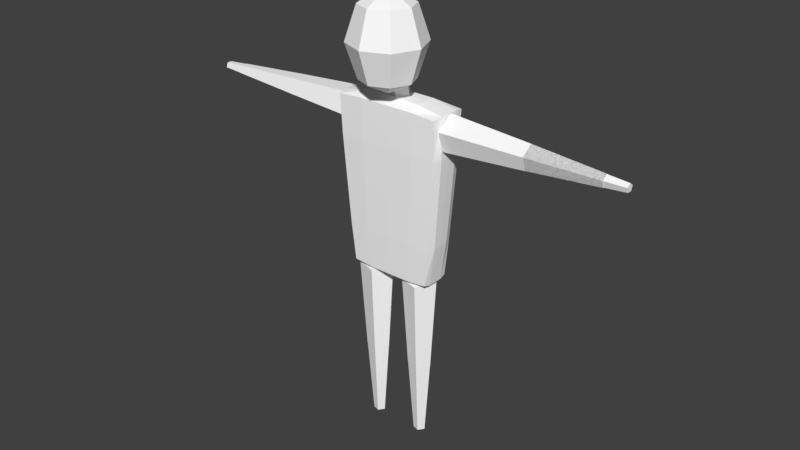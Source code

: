 # Source: Human_IK_ver1_13.blend  (saved by Blender 2.77.0; exported with 4.5.12 LTS)
import bpy
from mathutils import Matrix  # noqa: F401  (used for matrix-valued properties, if any)

bpy.ops.wm.read_factory_settings(use_empty=True)
scene = bpy.context.scene
scene.name = 'Scene'

# ---- collections
col_collection_1 = bpy.data.collections.new('Collection 1'); scene.collection.children.link(col_collection_1)

# ---- materials (node trees are filled in below, after node groups)
mat_basemat = bpy.data.materials.new('BaseMat')
mat_basemat.alpha_threshold = 0.0
mat_basemat.use_transparent_shadow = False
mat_basemat.diffuse_color = (1.0, 1.0, 1.0, 1.0)
mat_basemat.roughness = 0.5
mat_basemat.line_color = (0.0, 0.0, 0.0, 1.0)

# ---- material node trees

# ---- world
world_world = bpy.data.worlds.new('World'); scene.world = world_world
world_world.color = (0.05088, 0.05088, 0.05088)
world_world.use_sun_shadow = False
world_world.sun_shadow_jitter_overblur = 0.0
world_world.cycles.sampling_method = 'MANUAL'

# ---- meshes
me_mesh = bpy.data.meshes.new('Mesh')
me_mesh.from_pydata([(-0.1948, 0.0636, 0.7279), (-0.2548, 0.08506, 1.505), (0.1901, 0.06359, 0.7279), (0.2501, 0.08506, 1.505), (-0.1948, -0.07404, 0.7279), (-0.2548, -0.0955, 1.505), (0.19, -0.07404, 0.7279), (0.2501, -0.0955, 1.505), (-0.2248, 0.07433, 1.117), (-0.002361, 0.08506, 1.505), (0.2201, 0.07433, 1.117), (-0.002361, 0.0636, 0.7279), (0.2501, -0.005223, 1.505), (0.2201, -0.08477, 1.117), (0.19, -0.005223, 0.7279), (-0.002361, -0.0955, 1.505), (-0.2248, -0.08477, 1.117), (-0.002361, -0.07404, 0.7279), (-0.2548, -0.005223, 1.505), (-0.1948, -0.005223, 0.7279), (-0.002361, -0.005223, 1.505), (-0.002361, -0.005223, 0.7279), (-0.2248, -0.005223, 1.117), (-0.002361, -0.08477, 1.117), (0.2201, -0.005223, 1.117), (-0.002361, 0.07433, 1.117), (-0.2398, 0.07969, 1.311), (0.1238, 0.08506, 1.505), (0.2051, 0.06896, 0.9222), (-0.09857, 0.0636, 0.7279), (0.2501, -0.05036, 1.505), (0.2051, -0.07941, 0.9222), (0.1901, 0.02919, 0.7279), (-0.1286, -0.0955, 1.505), (-0.2098, -0.07941, 0.9222), (0.09384, -0.07404, 0.7279), (-0.2548, 0.03992, 1.505), (-0.1948, -0.03963, 0.7279), (-0.2098, 0.06896, 0.9222), (-0.1286, 0.08506, 1.505), (0.2351, 0.07969, 1.311), (0.09384, 0.0636, 0.7279), (0.2501, 0.03992, 1.505), (0.2351, -0.09014, 1.311), (0.19, -0.03963, 0.7279), (0.1238, -0.0955, 1.505), (-0.2398, -0.09014, 1.311), (-0.09857, -0.07404, 0.7279), (-0.2548, -0.05036, 1.505), (-0.1948, 0.02919, 0.7279), (-0.002361, 0.03992, 1.505), (-0.002361, -0.05036, 1.505), (-0.1286, -0.005223, 1.505), (0.1238, -0.005223, 1.505), (-0.002361, -0.03963, 0.7279), (-0.002361, 0.02919, 0.7279), (-0.09857, -0.005223, 0.7279), (0.09384, -0.005223, 0.7279), (-0.2098, -0.005223, 0.9222), (-0.2398, -0.005223, 1.311), (-0.2248, -0.045, 1.117), (-0.2248, 0.03455, 1.117), (-0.002361, -0.07941, 0.9222), (-0.002361, -0.09014, 1.311), (0.1088, -0.08477, 1.117), (-0.1136, -0.08477, 1.117), (0.2051, -0.005223, 0.9222), (0.2351, -0.005223, 1.311), (0.2201, 0.03455, 1.117), (0.2201, -0.045, 1.117), (-0.002361, 0.06896, 0.9222), (-0.002361, 0.07969, 1.311), (-0.1136, 0.07433, 1.117), (0.1088, 0.07433, 1.117), (0.1163, 0.07969, 1.311), (-0.1211, 0.07969, 1.311), (-0.1061, 0.06896, 0.9222), (0.2351, -0.04768, 1.311), (0.2351, 0.03723, 1.311), (0.2051, 0.03187, 0.9222), (-0.1211, -0.09014, 1.311), (0.1163, -0.09014, 1.311), (0.1013, -0.07941, 0.9222), (-0.2398, 0.03724, 1.311), (-0.2398, -0.04768, 1.311), (-0.2098, -0.04231, 0.9222), (0.09384, 0.02919, 0.7279), (-0.09857, 0.02919, 0.7279), (-0.09857, -0.03963, 0.7279), (0.1238, -0.05036, 1.505), (-0.1286, -0.05036, 1.505), (-0.1286, 0.03992, 1.505), (0.1238, 0.03992, 1.505), (0.09384, -0.03963, 0.7279), (-0.2098, 0.03187, 0.9222), (-0.1061, -0.07941, 0.9222), (0.2051, -0.04232, 0.9222), (0.1013, 0.06896, 0.9222), (0.04337, -0.00011, 1.486), (0.04337, -0.03472, 1.669), (0.0134, -0.04064, 1.478), (0.0134, -0.07525, 1.661), (-0.03509, -0.02516, 1.481), (-0.03509, -0.05976, 1.664), (-0.03509, 0.02494, 1.491), (-0.03509, -0.009667, 1.673), (0.0134, 0.04042, 1.493), (0.0134, 0.005815, 1.676), (-0.0003831, 0.0352, 1.869), (-0.000383, 0.08156, 1.727), (-0.0003831, 0.0352, 1.584), (-0.0003832, -0.07674, 1.525), (0.07877, 0.002409, 1.869), (0.1116, 0.0352, 1.727), (0.07877, 0.002409, 1.584), (0.1116, -0.07674, 1.869), (0.1579, -0.07674, 1.727), (0.1116, -0.07674, 1.584), (0.07877, -0.1559, 1.869), (0.1116, -0.1887, 1.727), (0.07877, -0.1559, 1.584), (-0.0003834, -0.1887, 1.869), (-0.0003834, -0.235, 1.727), (-0.0003834, -0.1887, 1.584), (-0.07954, -0.1559, 1.869), (-0.1123, -0.1887, 1.727), (-0.07954, -0.1559, 1.584), (-0.1123, -0.07674, 1.869), (-0.1587, -0.07674, 1.727), (-0.1123, -0.07674, 1.584), (-0.0003832, -0.07674, 1.928), (-0.07954, 0.002409, 1.869), (-0.1123, 0.0352, 1.727), (-0.07954, 0.002409, 1.584), (0.1576, -2.02e-07, 0.3378), (0.1824, -2.352e-07, 0.7358), (0.1217, -0.04941, 0.3378), (0.1293, -0.07308, 0.7358), (0.06356, -0.03054, 0.3378), (0.04343, -0.04517, 0.7358), (0.06356, 0.03054, 0.3378), (0.04343, 0.04517, 0.7358), (0.1217, 0.04941, 0.3378), (0.1293, 0.07308, 0.7358), (0.1317, -1.678e-07, 0.001139), (0.1572, -2.018e-07, 0.3421), (0.1137, -0.02486, 0.001139), (0.1215, -0.04906, 0.3421), (0.08445, -0.01537, 0.001139), (0.06387, -0.03032, 0.3421), (0.08445, 0.01537, 0.001139), (0.06387, 0.03032, 0.3421), (0.1137, 0.02486, 0.001139), (0.1215, 0.04906, 0.3421), (-0.06715, 8.821e-08, 0.3375), (-0.04227, 5.498e-08, 0.7355), (-0.1031, -0.04941, 0.3375), (-0.09536, -0.07308, 0.7355), (-0.1611, -0.03054, 0.3375), (-0.1813, -0.04517, 0.7355), (-0.1611, 0.03054, 0.3375), (-0.1813, 0.04517, 0.7355), (-0.1031, 0.04941, 0.3375), (-0.09536, 0.07308, 0.7355), (-0.09297, 1.223e-07, 0.000821), (-0.06752, 8.843e-08, 0.3418), (-0.111, -0.02486, 0.000821), (-0.1032, -0.04906, 0.3418), (-0.1403, -0.01536, 0.000821), (-0.1608, -0.03032, 0.3418), (-0.1403, 0.01537, 0.000821), (-0.1608, 0.03032, 0.3418), (-0.111, 0.02486, 0.000821), (-0.1032, 0.04906, 0.3418), (0.5889, -8.195e-07, 1.457), (0.2377, -3.066e-07, 1.482), (0.5889, -0.04942, 1.421), (0.2377, -0.07308, 1.429), (0.5889, -0.03054, 1.363), (0.2377, -0.04517, 1.343), (0.5889, 0.03054, 1.363), (0.2377, 0.04517, 1.343), (0.5889, 0.04941, 1.421), (0.2377, 0.07308, 1.429), (0.8947, -1.254e-06, 1.431), (0.5856, -8.151e-07, 1.457), (0.8947, -0.02486, 1.413), (0.5856, -0.04906, 1.421), (0.8947, -0.01537, 1.384), (0.5856, -0.03032, 1.363), (0.8947, 0.01536, 1.384), (0.5856, 0.03032, 1.363), (0.8947, 0.02486, 1.413), (0.5856, 0.04906, 1.421), (-0.5619, 8.198e-07, 1.353), (-0.2356, 3.047e-07, 1.328), (-0.5619, -0.04941, 1.389), (-0.2356, -0.07308, 1.381), (-0.5619, -0.03054, 1.447), (-0.2356, -0.04517, 1.467), (-0.5619, 0.03054, 1.447), (-0.2356, 0.04517, 1.467), (-0.5619, 0.04942, 1.389), (-0.2356, 0.07308, 1.381), (-0.8692, 1.258e-06, 1.379), (-0.5601, 8.169e-07, 1.353), (-0.8692, -0.02486, 1.397), (-0.5601, -0.04906, 1.389), (-0.8692, -0.01536, 1.426), (-0.5601, -0.03032, 1.447), (-0.8692, 0.01537, 1.426), (-0.5601, 0.03032, 1.447), (-0.8692, 0.02486, 1.397), (-0.5601, 0.04906, 1.389), (0.8947, -1.254e-06, 1.431), (0.5856, -8.151e-07, 1.457), (0.8947, -0.02486, 1.413), (0.5856, -0.04906, 1.421), (0.8947, -0.01537, 1.384), (0.5856, -0.03032, 1.363), (0.8947, 0.01536, 1.384), (0.5856, 0.03032, 1.363), (0.8947, 0.02486, 1.413), (0.5856, 0.04906, 1.421), (0.9834, -1.16e-06, 1.423), (0.8938, -9.477e-07, 1.43), (0.9834, -0.01712, 1.411), (0.8938, -0.02367, 1.413), (0.9834, -0.01058, 1.391), (0.8938, -0.01463, 1.385), (0.9834, 0.01058, 1.391), (0.8938, 0.01463, 1.385), (0.9834, 0.01712, 1.411), (0.8938, 0.02367, 1.413), (-0.9577, -1.166e-06, 1.387), (-0.8681, -9.463e-07, 1.38), (-0.9577, -0.01712, 1.399), (-0.8681, -0.02367, 1.397), (-0.9577, -0.01058, 1.419), (-0.8681, -0.01463, 1.425), (-0.9577, 0.01058, 1.419), (-0.8681, 0.01463, 1.425), (-0.9577, 0.01712, 1.399), (-0.8681, 0.02367, 1.397)], [], [(97, 28, 2, 41), (96, 31, 6, 44), (95, 34, 4, 47), (94, 38, 0, 49), (93, 44, 6, 35), (92, 42, 3, 27), (91, 50, 9, 39), (90, 51, 20, 52), (89, 30, 12, 53), (88, 54, 17, 47), (87, 55, 21, 56), (86, 32, 14, 57), (85, 58, 19, 37), (84, 59, 22, 60), (83, 26, 8, 61), (82, 62, 17, 35), (81, 63, 23, 64), (80, 46, 16, 65), (79, 66, 14, 32), (78, 67, 24, 68), (77, 43, 13, 69), (76, 70, 11, 29), (75, 71, 25, 72), (74, 40, 10, 73), (71, 74, 73, 25), (9, 27, 74, 71), (27, 3, 40, 74), (26, 75, 72, 8), (1, 39, 75, 26), (39, 9, 71, 75), (38, 76, 29, 0), (8, 72, 76, 38), (72, 25, 70, 76), (67, 77, 69, 24), (12, 30, 77, 67), (30, 7, 43, 77), (40, 78, 68, 10), (3, 42, 78, 40), (42, 12, 67, 78), (28, 79, 32, 2), (10, 68, 79, 28), (68, 24, 66, 79), (63, 80, 65, 23), (15, 33, 80, 63), (33, 5, 46, 80), (43, 81, 64, 13), (7, 45, 81, 43), (45, 15, 63, 81), (31, 82, 35, 6), (13, 64, 82, 31), (64, 23, 62, 82), (59, 83, 61, 22), (18, 36, 83, 59), (36, 1, 26, 83), (46, 84, 60, 16), (5, 48, 84, 46), (48, 18, 59, 84), (34, 85, 37, 4), (16, 60, 85, 34), (60, 22, 58, 85), (55, 86, 57, 21), (11, 41, 86, 55), (41, 2, 32, 86), (49, 87, 56, 19), (0, 29, 87, 49), (29, 11, 55, 87), (37, 88, 47, 4), (19, 56, 88, 37), (56, 21, 54, 88), (51, 89, 53, 20), (15, 45, 89, 51), (45, 7, 30, 89), (48, 90, 52, 18), (5, 33, 90, 48), (33, 15, 51, 90), (36, 91, 39, 1), (18, 52, 91, 36), (52, 20, 50, 91), (50, 92, 27, 9), (20, 53, 92, 50), (53, 12, 42, 92), (54, 93, 35, 17), (21, 57, 93, 54), (57, 14, 44, 93), (58, 94, 49, 19), (22, 61, 94, 58), (61, 8, 38, 94), (62, 95, 47, 17), (23, 65, 95, 62), (65, 16, 34, 95), (66, 96, 44, 14), (24, 69, 96, 66), (69, 13, 31, 96), (70, 97, 41, 11), (25, 73, 97, 70), (73, 10, 28, 97), (98, 99, 101, 100), (100, 101, 103, 102), (102, 103, 105, 104), (101, 99, 107, 105, 103), (106, 107, 99, 98), (104, 105, 107, 106), (98, 100, 102, 104, 106), (110, 109, 113, 114), (109, 108, 112, 113), (114, 113, 116, 117), (113, 112, 115, 116), (117, 116, 119, 120), (116, 115, 118, 119), (120, 119, 122, 123), (119, 118, 121, 122), (123, 122, 125, 126), (122, 121, 124, 125), (126, 125, 128, 129), (125, 124, 127, 128), (128, 127, 131, 132), (129, 128, 132, 133), (108, 130, 112), (111, 110, 114), (112, 130, 115), (111, 114, 117), (115, 130, 118), (111, 117, 120), (118, 130, 121), (111, 120, 123), (121, 130, 124), (111, 123, 126), (124, 130, 127), (111, 126, 129), (127, 130, 131), (111, 129, 133), (111, 133, 110), (132, 131, 108, 109), (133, 132, 109, 110), (131, 130, 108), (134, 135, 137, 136), (136, 137, 139, 138), (138, 139, 141, 140), (137, 135, 143, 141, 139), (142, 143, 135, 134), (140, 141, 143, 142), (134, 136, 138, 140, 142), (144, 145, 147, 146), (146, 147, 149, 148), (148, 149, 151, 150), (147, 145, 153, 151, 149), (152, 153, 145, 144), (150, 151, 153, 152), (144, 146, 148, 150, 152), (154, 155, 157, 156), (156, 157, 159, 158), (158, 159, 161, 160), (157, 155, 163, 161, 159), (162, 163, 155, 154), (160, 161, 163, 162), (154, 156, 158, 160, 162), (164, 165, 167, 166), (166, 167, 169, 168), (168, 169, 171, 170), (167, 165, 173, 171, 169), (172, 173, 165, 164), (170, 171, 173, 172), (164, 166, 168, 170, 172), (174, 175, 177, 176), (176, 177, 179, 178), (178, 179, 181, 180), (177, 175, 183, 181, 179), (182, 183, 175, 174), (180, 181, 183, 182), (174, 176, 178, 180, 182), (184, 185, 187, 186), (186, 187, 189, 188), (188, 189, 191, 190), (187, 185, 193, 191, 189), (192, 193, 185, 184), (190, 191, 193, 192), (184, 186, 188, 190, 192), (194, 195, 197, 196), (196, 197, 199, 198), (198, 199, 201, 200), (197, 195, 203, 201, 199), (202, 203, 195, 194), (200, 201, 203, 202), (194, 196, 198, 200, 202), (204, 205, 207, 206), (206, 207, 209, 208), (208, 209, 211, 210), (207, 205, 213, 211, 209), (212, 213, 205, 204), (210, 211, 213, 212), (204, 206, 208, 210, 212), (214, 215, 217, 216), (216, 217, 219, 218), (217, 215, 223, 221, 219), (222, 223, 215, 214), (220, 221, 223, 222), (228, 230, 232, 224, 226), (228, 229, 231, 230), (224, 225, 227, 226), (226, 227, 229, 228), (227, 225, 233, 231, 229), (232, 233, 225, 224), (230, 231, 233, 232), (238, 240, 242, 234, 236), (238, 239, 241, 240), (234, 235, 237, 236), (236, 237, 239, 238), (237, 235, 243, 241, 239), (242, 243, 235, 234), (240, 241, 243, 242)])
_uv = me_mesh.uv_layers.new(name='UVMap')
_uv.uv.foreach_set('vector', [0.2701, 0.294, 0.3223, 0.294, 0.3148, 0.3919, 0.2663, 0.3919, 0.378, 0.2999, 0.3966, 0.3018, 0.3837, 0.3991, 0.3665, 0.3973, 0.1657, 0.5591, 0.1134, 0.5591, 0.121, 0.4612, 0.1694, 0.4612, 0.09487, 0.296, 0.1134, 0.294, 0.121, 0.3919, 0.1038, 0.3937, 0.2663, 0.4439, 0.3148, 0.4439, 0.3148, 0.4612, 0.2663, 0.4612, 0.2814, 0.9209, 0.345, 0.9209, 0.345, 0.9436, 0.2814, 0.9436, 0.1543, 0.9209, 0.2179, 0.9209, 0.2179, 0.9436, 0.1543, 0.9436, 0.1543, 0.8755, 0.2179, 0.8755, 0.2179, 0.8982, 0.1543, 0.8982, 0.2814, 0.8755, 0.345, 0.8755, 0.345, 0.8982, 0.2814, 0.8982, 0.1694, 0.4439, 0.2179, 0.4439, 0.2179, 0.4612, 0.1694, 0.4612, 0.1694, 0.4092, 0.2179, 0.4092, 0.2179, 0.4265, 0.1694, 0.4265, 0.2663, 0.4092, 0.3148, 0.4092, 0.3148, 0.4265, 0.2663, 0.4265, 0.05772, 0.2999, 0.07629, 0.2979, 0.08653, 0.3955, 0.0693, 0.3973, 0.03455, 0.1049, 0.05581, 0.1027, 0.06605, 0.2003, 0.04613, 0.2024, 0.07707, 0.1005, 0.09833, 0.09824, 0.1059, 0.1961, 0.08597, 0.1982, 0.2701, 0.5591, 0.2179, 0.5591, 0.2179, 0.4612, 0.2663, 0.4612, 0.2777, 0.7548, 0.2179, 0.7548, 0.2179, 0.657, 0.2739, 0.657, 0.1581, 0.7548, 0.09833, 0.7548, 0.1059, 0.657, 0.1619, 0.657, 0.3409, 0.296, 0.3595, 0.2979, 0.3492, 0.3955, 0.332, 0.3937, 0.3587, 0.1005, 0.38, 0.1027, 0.3697, 0.2003, 0.3498, 0.1982, 0.4012, 0.1049, 0.4225, 0.1072, 0.4096, 0.2045, 0.3896, 0.2024, 0.1657, 0.294, 0.2179, 0.294, 0.2179, 0.3919, 0.1694, 0.3919, 0.1581, 0.09824, 0.2179, 0.09824, 0.2179, 0.1961, 0.1619, 0.1961, 0.2777, 0.09824, 0.3374, 0.09824, 0.3299, 0.1961, 0.2739, 0.1961, 0.2179, 0.09824, 0.2777, 0.09824, 0.2739, 0.1961, 0.2179, 0.1961, 0.2179, 0.0003556, 0.2814, 0.0003556, 0.2777, 0.09824, 0.2179, 0.09824, 0.2814, 0.0003556, 0.345, 0.0003555, 0.3374, 0.09824, 0.2777, 0.09824, 0.09833, 0.09824, 0.1581, 0.09824, 0.1619, 0.1961, 0.1059, 0.1961, 0.09078, 0.0003556, 0.1543, 0.0003556, 0.1581, 0.09824, 0.09833, 0.09824, 0.1543, 0.0003556, 0.2179, 0.0003556, 0.2179, 0.09824, 0.1581, 0.09824, 0.1134, 0.294, 0.1657, 0.294, 0.1694, 0.3919, 0.121, 0.3919, 0.1059, 0.1961, 0.1619, 0.1961, 0.1657, 0.294, 0.1134, 0.294, 0.1619, 0.1961, 0.2179, 0.1961, 0.2179, 0.294, 0.1657, 0.294, 0.38, 0.1027, 0.4012, 0.1049, 0.3896, 0.2024, 0.3697, 0.2003, 0.3902, 0.0051, 0.4128, 0.007472, 0.4012, 0.1049, 0.38, 0.1027, 0.4128, 0.007472, 0.4354, 0.009844, 0.4225, 0.1072, 0.4012, 0.1049, 0.3374, 0.09824, 0.3587, 0.1005, 0.3498, 0.1982, 0.3299, 0.1961, 0.345, 0.0003555, 0.3676, 0.002728, 0.3587, 0.1005, 0.3374, 0.09824, 0.3676, 0.002728, 0.3902, 0.0051, 0.38, 0.1027, 0.3587, 0.1005, 0.3223, 0.294, 0.3409, 0.296, 0.332, 0.3937, 0.3148, 0.3919, 0.3299, 0.1961, 0.3498, 0.1982, 0.3409, 0.296, 0.3223, 0.294, 0.3498, 0.1982, 0.3697, 0.2003, 0.3595, 0.2979, 0.3409, 0.296, 0.2179, 0.7548, 0.1581, 0.7548, 0.1619, 0.657, 0.2179, 0.657, 0.2179, 0.8527, 0.1543, 0.8527, 0.1581, 0.7548, 0.2179, 0.7548, 0.1543, 0.8527, 0.09078, 0.8527, 0.09833, 0.7548, 0.1581, 0.7548, 0.3374, 0.7548, 0.2777, 0.7548, 0.2739, 0.657, 0.3299, 0.657, 0.345, 0.8527, 0.2814, 0.8527, 0.2777, 0.7548, 0.3374, 0.7548, 0.2814, 0.8527, 0.2179, 0.8527, 0.2179, 0.7548, 0.2777, 0.7548, 0.3223, 0.5591, 0.2701, 0.5591, 0.2663, 0.4612, 0.3148, 0.4612, 0.3299, 0.657, 0.2739, 0.657, 0.2701, 0.5591, 0.3223, 0.5591, 0.2739, 0.657, 0.2179, 0.657, 0.2179, 0.5591, 0.2701, 0.5591, 0.05581, 0.1027, 0.07707, 0.1005, 0.08597, 0.1982, 0.06605, 0.2003, 0.04557, 0.0051, 0.06817, 0.002728, 0.07707, 0.1005, 0.05581, 0.1027, 0.06817, 0.002728, 0.09078, 0.0003556, 0.09833, 0.09824, 0.07707, 0.1005, 0.01328, 0.1072, 0.03455, 0.1049, 0.04613, 0.2024, 0.02621, 0.2045, 0.0003555, 0.009844, 0.02296, 0.007472, 0.03455, 0.1049, 0.01328, 0.1072, 0.02296, 0.007472, 0.04557, 0.0051, 0.05581, 0.1027, 0.03455, 0.1049, 0.03914, 0.3018, 0.05772, 0.2999, 0.0693, 0.3973, 0.05207, 0.3991, 0.02621, 0.2045, 0.04613, 0.2024, 0.05772, 0.2999, 0.03914, 0.3018, 0.04613, 0.2024, 0.06605, 0.2003, 0.07629, 0.2979, 0.05772, 0.2999, 0.2179, 0.4092, 0.2663, 0.4092, 0.2663, 0.4265, 0.2179, 0.4265, 0.2179, 0.3919, 0.2663, 0.3919, 0.2663, 0.4092, 0.2179, 0.4092, 0.2663, 0.3919, 0.3148, 0.3919, 0.3148, 0.4092, 0.2663, 0.4092, 0.121, 0.4092, 0.1694, 0.4092, 0.1694, 0.4265, 0.121, 0.4265, 0.121, 0.3919, 0.1694, 0.3919, 0.1694, 0.4092, 0.121, 0.4092, 0.1694, 0.3919, 0.2179, 0.3919, 0.2179, 0.4092, 0.1694, 0.4092, 0.121, 0.4439, 0.1694, 0.4439, 0.1694, 0.4612, 0.121, 0.4612, 0.121, 0.4265, 0.1694, 0.4265, 0.1694, 0.4439, 0.121, 0.4439, 0.1694, 0.4265, 0.2179, 0.4265, 0.2179, 0.4439, 0.1694, 0.4439, 0.2179, 0.8755, 0.2814, 0.8755, 0.2814, 0.8982, 0.2179, 0.8982, 0.2179, 0.8527, 0.2814, 0.8527, 0.2814, 0.8755, 0.2179, 0.8755, 0.2814, 0.8527, 0.345, 0.8527, 0.345, 0.8755, 0.2814, 0.8755, 0.09078, 0.8755, 0.1543, 0.8755, 0.1543, 0.8982, 0.09078, 0.8982, 0.09078, 0.8527, 0.1543, 0.8527, 0.1543, 0.8755, 0.09078, 0.8755, 0.1543, 0.8527, 0.2179, 0.8527, 0.2179, 0.8755, 0.1543, 0.8755, 0.09078, 0.9209, 0.1543, 0.9209, 0.1543, 0.9436, 0.09078, 0.9436, 0.09078, 0.8982, 0.1543, 0.8982, 0.1543, 0.9209, 0.09078, 0.9209, 0.1543, 0.8982, 0.2179, 0.8982, 0.2179, 0.9209, 0.1543, 0.9209, 0.2179, 0.9209, 0.2814, 0.9209, 0.2814, 0.9436, 0.2179, 0.9436, 0.2179, 0.8982, 0.2814, 0.8982, 0.2814, 0.9209, 0.2179, 0.9209, 0.2814, 0.8982, 0.345, 0.8982, 0.345, 0.9209, 0.2814, 0.9209, 0.2179, 0.4439, 0.2663, 0.4439, 0.2663, 0.4612, 0.2179, 0.4612, 0.2179, 0.4265, 0.2663, 0.4265, 0.2663, 0.4439, 0.2179, 0.4439, 0.2663, 0.4265, 0.3148, 0.4265, 0.3148, 0.4439, 0.2663, 0.4439, 0.07629, 0.2979, 0.09487, 0.296, 0.1038, 0.3937, 0.08653, 0.3955, 0.06605, 0.2003, 0.08597, 0.1982, 0.09487, 0.296, 0.07629, 0.2979, 0.08597, 0.1982, 0.1059, 0.1961, 0.1134, 0.294, 0.09487, 0.296, 0.2179, 0.5591, 0.1657, 0.5591, 0.1694, 0.4612, 0.2179, 0.4612, 0.2179, 0.657, 0.1619, 0.657, 0.1657, 0.5591, 0.2179, 0.5591, 0.1619, 0.657, 0.1059, 0.657, 0.1134, 0.5591, 0.1657, 0.5591, 0.3595, 0.2979, 0.378, 0.2999, 0.3665, 0.3973, 0.3492, 0.3955, 0.3697, 0.2003, 0.3896, 0.2024, 0.378, 0.2999, 0.3595, 0.2979, 0.3896, 0.2024, 0.4096, 0.2045, 0.3966, 0.3018, 0.378, 0.2999, 0.2179, 0.294, 0.2701, 0.294, 0.2663, 0.3919, 0.2179, 0.3919, 0.2179, 0.1961, 0.2739, 0.1961, 0.2701, 0.294, 0.2179, 0.294, 0.2739, 0.1961, 0.3299, 0.1961, 0.3223, 0.294, 0.2701, 0.294, 0.931, 0.469, 0.8977, 0.5281, 0.9179, 0.5192, 0.872, 0.469, 0.872, 0.469, 0.9179, 0.5192, 0.9129, 0.4978, 0.8524, 0.5255, 0.8524, 0.5255, 0.9129, 0.4978, 0.8914, 0.4921, 0.8989, 0.56, 0.8797, 0.3295, 0.8948, 0.3087, 0.9192, 0.3167, 0.9192, 0.3423, 0.8948, 0.3503, 0.9478, 0.5254, 0.8821, 0.512, 0.8977, 0.5281, 0.931, 0.469, 0.8989, 0.56, 0.8914, 0.4921, 0.8821, 0.512, 0.9478, 0.5254, 0.9041, 0.3925, 0.8797, 0.3846, 0.8797, 0.3589, 0.9041, 0.351, 0.9192, 0.3718, 0.5697, 0.2998, 0.5441, 0.3515, 0.4994, 0.3322, 0.5385, 0.2787, 0.5441, 0.3515, 0.5185, 0.4032, 0.4828, 0.3943, 0.4994, 0.3322, 0.5385, 0.2787, 0.4994, 0.3322, 0.4361, 0.3064, 0.5083, 0.2347, 0.4994, 0.3322, 0.4828, 0.3943, 0.4361, 0.401, 0.4361, 0.3064, 0.6521, 0.06763, 0.6521, 0.1623, 0.5888, 0.1364, 0.6054, 0.07435, 0.6521, 0.1623, 0.58, 0.234, 0.5497, 0.1899, 0.5888, 0.1364, 0.6054, 0.07435, 0.5888, 0.1364, 0.5441, 0.1172, 0.5697, 0.06546, 0.5888, 0.1364, 0.5497, 0.1899, 0.5185, 0.1689, 0.5441, 0.1172, 0.5697, 0.06546, 0.5441, 0.1172, 0.4994, 0.0979, 0.5385, 0.04441, 0.5441, 0.1172, 0.5185, 0.1689, 0.4828, 0.16, 0.4994, 0.0979, 0.5385, 0.04441, 0.4994, 0.0979, 0.4361, 0.07205, 0.5083, 0.0003555, 0.4994, 0.0979, 0.4828, 0.16, 0.4361, 0.1667, 0.4361, 0.07205, 0.6521, 0.3966, 0.58, 0.4683, 0.5497, 0.4242, 0.5888, 0.3707, 0.6521, 0.302, 0.6521, 0.3966, 0.5888, 0.3707, 0.6054, 0.3087, 0.5185, 0.4032, 0.4897, 0.467, 0.4828, 0.3943, 0.5985, 0.2359, 0.5697, 0.2998, 0.5385, 0.2787, 0.4828, 0.3943, 0.4897, 0.467, 0.4361, 0.401, 0.5985, 0.2359, 0.5385, 0.2787, 0.5083, 0.2347, 0.58, 0.234, 0.4897, 0.2327, 0.5497, 0.1899, 0.5985, 0.001602, 0.6521, 0.06763, 0.6054, 0.07435, 0.5497, 0.1899, 0.4897, 0.2327, 0.5185, 0.1689, 0.5985, 0.001602, 0.6054, 0.07435, 0.5697, 0.06546, 0.5185, 0.1689, 0.4897, 0.2327, 0.4828, 0.16, 0.5985, 0.001602, 0.5697, 0.06546, 0.5385, 0.04441, 0.4828, 0.16, 0.4897, 0.2327, 0.4361, 0.1667, 0.5985, 0.001602, 0.5385, 0.04441, 0.5083, 0.0003555, 0.58, 0.4683, 0.4897, 0.467, 0.5497, 0.4242, 0.5985, 0.2359, 0.6521, 0.302, 0.6054, 0.3087, 0.5985, 0.2359, 0.6054, 0.3087, 0.5697, 0.2998, 0.5888, 0.3707, 0.5497, 0.4242, 0.5185, 0.4032, 0.5441, 0.3515, 0.6054, 0.3087, 0.5888, 0.3707, 0.5441, 0.3515, 0.5697, 0.2998, 0.5497, 0.4242, 0.4897, 0.467, 0.5185, 0.4032, 0.8424, 0.0003559, 0.879, 0.1978, 0.834, 0.2045, 0.812, 0.004853, 0.812, 0.004853, 0.834, 0.2045, 0.7887, 0.2078, 0.7813, 0.007107, 0.7813, 0.007107, 0.7887, 0.2078, 0.7432, 0.2078, 0.7505, 0.007107, 0.5068, 0.8867, 0.5501, 0.8727, 0.5768, 0.9095, 0.5501, 0.9463, 0.5068, 0.9322, 0.7199, 0.004852, 0.6978, 0.2045, 0.6528, 0.1978, 0.6894, 0.0003555, 0.7505, 0.007107, 0.7432, 0.2078, 0.6978, 0.2045, 0.7199, 0.004852, 0.6993, 0.92, 0.6685, 0.92, 0.659, 0.8907, 0.6839, 0.8727, 0.7088, 0.8907, 0.5503, 0.6959, 0.5876, 0.864, 0.5576, 0.8693, 0.535, 0.6986, 0.535, 0.6986, 0.5576, 0.8693, 0.5271, 0.872, 0.5196, 0.7, 0.5196, 0.7, 0.5271, 0.872, 0.4966, 0.872, 0.5041, 0.7, 0.8892, 0.09887, 0.9197, 0.09887, 0.9291, 0.1279, 0.9044, 0.1459, 0.8797, 0.1279, 0.4887, 0.6986, 0.4662, 0.8693, 0.4361, 0.864, 0.4735, 0.6959, 0.5041, 0.7, 0.4966, 0.872, 0.4662, 0.8693, 0.4887, 0.6986, 0.6833, 0.234, 0.6786, 0.2192, 0.6911, 0.2102, 0.7036, 0.2192, 0.6988, 0.234, 0.8424, 0.2347, 0.879, 0.4321, 0.834, 0.4388, 0.812, 0.2392, 0.812, 0.2392, 0.834, 0.4388, 0.7887, 0.4421, 0.7813, 0.2414, 0.7813, 0.2414, 0.7887, 0.4421, 0.7432, 0.4421, 0.7505, 0.2414, 0.4361, 0.9095, 0.4629, 0.8727, 0.5061, 0.8867, 0.5061, 0.9322, 0.4629, 0.9463, 0.7199, 0.2392, 0.6978, 0.4388, 0.6528, 0.4321, 0.6894, 0.2347, 0.7505, 0.2414, 0.7432, 0.4421, 0.6978, 0.4388, 0.7199, 0.2392, 0.8892, 0.04768, 0.8797, 0.01843, 0.9046, 0.0003555, 0.9295, 0.01843, 0.92, 0.04768, 0.7025, 0.6959, 0.7398, 0.864, 0.7098, 0.8693, 0.6872, 0.6986, 0.6872, 0.6986, 0.7098, 0.8693, 0.6794, 0.872, 0.6718, 0.7, 0.6718, 0.7, 0.6794, 0.872, 0.6488, 0.872, 0.6564, 0.7, 0.8797, 0.1645, 0.9044, 0.1466, 0.9291, 0.1645, 0.9197, 0.1936, 0.8892, 0.1936, 0.6409, 0.6986, 0.6184, 0.8693, 0.5883, 0.864, 0.6257, 0.6959, 0.6564, 0.7, 0.6488, 0.872, 0.6184, 0.8693, 0.6409, 0.6986, 0.6731, 0.4683, 0.6576, 0.4683, 0.6528, 0.4536, 0.6653, 0.4445, 0.6778, 0.4536, 0.6436, 0.6586, 0.4461, 0.6952, 0.4395, 0.6502, 0.6391, 0.6282, 0.6391, 0.6282, 0.4395, 0.6502, 0.4361, 0.6048, 0.6368, 0.5975, 0.6368, 0.5975, 0.4361, 0.6048, 0.4361, 0.5594, 0.6368, 0.5667, 0.5883, 0.9095, 0.6151, 0.8727, 0.6583, 0.8867, 0.6583, 0.9322, 0.6151, 0.9463, 0.6391, 0.5361, 0.4395, 0.514, 0.4461, 0.469, 0.6436, 0.5056, 0.6368, 0.5667, 0.4361, 0.5594, 0.4395, 0.514, 0.6391, 0.5361, 0.8773, 0.6787, 0.8524, 0.6606, 0.8619, 0.6314, 0.8927, 0.6314, 0.9022, 0.6606, 0.9166, 0.8101, 0.7485, 0.8474, 0.7432, 0.8174, 0.9139, 0.7948, 0.9139, 0.7948, 0.7432, 0.8174, 0.7406, 0.7869, 0.9125, 0.7794, 0.9125, 0.7794, 0.7406, 0.7869, 0.7406, 0.7564, 0.9125, 0.7639, 0.8797, 0.2179, 0.9088, 0.2085, 0.9267, 0.2332, 0.9088, 0.2579, 0.8797, 0.2485, 0.9139, 0.7485, 0.7432, 0.726, 0.7485, 0.6959, 0.9166, 0.7333, 0.9125, 0.7639, 0.7406, 0.7564, 0.7432, 0.726, 0.9139, 0.7485, 0.6911, 0.4683, 0.6786, 0.4592, 0.6833, 0.4445, 0.6988, 0.4445, 0.7036, 0.4592, 0.6443, 0.5056, 0.8417, 0.469, 0.8484, 0.514, 0.6488, 0.5361, 0.6488, 0.5361, 0.8484, 0.514, 0.8517, 0.5594, 0.651, 0.5667, 0.651, 0.5667, 0.8517, 0.5594, 0.8517, 0.6048, 0.651, 0.5975, 0.8524, 0.5874, 0.8892, 0.5607, 0.926, 0.5874, 0.912, 0.6307, 0.8665, 0.6307, 0.6488, 0.6282, 0.8484, 0.6502, 0.8417, 0.6952, 0.6443, 0.6586, 0.651, 0.5975, 0.8517, 0.6048, 0.8484, 0.6502, 0.6488, 0.6282, 0.8978, 0.09816, 0.8797, 0.07328, 0.8978, 0.04839, 0.9271, 0.0579, 0.9271, 0.08865, 0.7406, 0.8855, 0.9086, 0.8481, 0.9139, 0.8782, 0.7433, 0.9007, 0.7433, 0.9007, 0.9139, 0.8782, 0.9166, 0.9086, 0.7446, 0.9162, 0.7446, 0.9162, 0.9166, 0.9086, 0.9166, 0.9392, 0.7446, 0.9316, 0.8797, 0.2833, 0.8977, 0.2586, 0.9267, 0.2681, 0.9267, 0.2986, 0.8977, 0.308, 0.7433, 0.947, 0.9139, 0.9696, 0.9086, 0.9996, 0.7406, 0.9623, 0.7446, 0.9316, 0.9166, 0.9392, 0.9139, 0.9696, 0.7433, 0.947, 0.6576, 0.234, 0.6528, 0.2192, 0.6653, 0.2102, 0.6778, 0.2192, 0.6731, 0.234, 0.9166, 0.8101, 0.7485, 0.8474, 0.7432, 0.8174, 0.9139, 0.7948, 0.9139, 0.7948, 0.7432, 0.8174, 0.7406, 0.7869, 0.9125, 0.7794, 0.8797, 0.2179, 0.9088, 0.2085, 0.9267, 0.2332, 0.9088, 0.2579, 0.8797, 0.2485, 0.9139, 0.7485, 0.7432, 0.726, 0.7485, 0.6959, 0.9166, 0.7333, 0.9125, 0.7639, 0.7406, 0.7564, 0.7432, 0.726, 0.9139, 0.7485, 0.9125, 0.7794, 0.9125, 0.7639, 0.9139, 0.7485, 0.9166, 0.8101, 0.9139, 0.7948, 0.9125, 0.7794, 0.7406, 0.7869, 0.9088, 0.2579, 0.9125, 0.7639, 0.9166, 0.8101, 0.7485, 0.8474, 0.7432, 0.8174, 0.9139, 0.7948, 0.9139, 0.7948, 0.7432, 0.8174, 0.7406, 0.7869, 0.9125, 0.7794, 0.8797, 0.2179, 0.9088, 0.2085, 0.9267, 0.2332, 0.9088, 0.2579, 0.8797, 0.2485, 0.9139, 0.7485, 0.7432, 0.726, 0.7485, 0.6959, 0.9166, 0.7333, 0.9125, 0.7639, 0.7406, 0.7564, 0.7432, 0.726, 0.9139, 0.7485, 0.9125, 0.7794, 0.9125, 0.7639, 0.9139, 0.7485, 0.9166, 0.8101, 0.9139, 0.7948, 0.9125, 0.7794, 0.7406, 0.7869, 0.9088, 0.2579, 0.9125, 0.7639, 0.9166, 0.8101, 0.7485, 0.8474, 0.7432, 0.8174, 0.9139, 0.7948, 0.9139, 0.7948, 0.7432, 0.8174, 0.7406, 0.7869, 0.9125, 0.7794, 0.8797, 0.2179, 0.9088, 0.2085, 0.9267, 0.2332, 0.9088, 0.2579, 0.8797, 0.2485, 0.9139, 0.7485, 0.7432, 0.726, 0.7485, 0.6959, 0.9166, 0.7333, 0.9125, 0.7639, 0.7406, 0.7564, 0.7432, 0.726, 0.9139, 0.7485])
me_mesh.materials.append(mat_basemat)
me_mesh.use_remesh_preserve_volume = False
me_mesh.use_remesh_preserve_attributes = False
me_mesh.use_mirror_vertex_groups = False
me_mesh.update()
arm_armature = bpy.data.armatures.new('Armature')  # bones are not reproduced

# ---- objects
ob_armature = bpy.data.objects.new('Armature', arm_armature)
ob_mesh = bpy.data.objects.new('Mesh', me_mesh)

# ---- transforms, parenting, visibility, modifiers, constraints
ob_armature.location = (0.0, 0.0, 0.0)
ob_armature.delta_location = (0.04, 0.0, 0.0)
ob_armature.show_in_front = True
ob_armature.lineart.crease_threshold = 0.0
ob_mesh.parent = ob_armature
ob_mesh.location = (0.0, 0.0, 0.0)
ob_mesh.lineart.crease_threshold = 0.0
_vg = ob_mesh.vertex_groups.new(name='Torso')
for _i, _w in zip([0, 1, 2, 3, 4, 5, 6, 7, 8, 9, 10, 11, 12, 13, 14, 15, 16, 17, 18, 19, 20, 21, 22, 23, 24, 25, 26, 27, 28, 29, 30, 31, 32, 33, 34, 35, 36, 37, 38, 39, 40, 41, 42, 43, 44, 45, 46, 47, 48, 49, 50, 51, 52, 53, 54, 55, 56, 57, 58, 59, 60, 61, 62, 63, 64, 65, 66, 67, 68, 69, 70, 71, 72, 73, 74, 75, 76, 77, 78, 79, 80, 81, 82, 83, 84, 85, 86, 87, 88, 89, 90, 91, 92, 93, 94, 95, 96, 97], [1.0, 0.9991, 0.9855, 0.9999, 1.0, 0.9991, 0.9897, 0.9999, 0.9937, 0.9998, 0.9995, 0.9449, 0.9999, 0.9996, 0.9882, 0.9999, 0.9953, 0.9856, 0.9991, 1.0, 0.9999, 0.9817, 0.9941, 0.9997, 0.9995, 0.9994, 0.998, 0.9999, 0.9973, 1.0, 0.9999, 0.998, 0.9869, 0.9997, 0.9763, 0.9892, 0.9991, 1.0, 0.9625, 0.9996, 0.9999, 0.9767, 0.9999, 0.9999, 0.9891, 0.9999, 0.9983, 1.0, 0.9991, 1.0, 0.9999, 0.9999, 0.9997, 0.9999, 0.9845, 0.9675, 1.0, 0.9871, 0.9684, 0.9979, 0.9947, 0.9938, 0.998, 0.9999, 0.9997, 0.9977, 0.9977, 0.9999, 0.9995, 0.9996, 0.9948, 0.9999, 0.995, 0.9995, 0.9999, 0.999, 0.958, 0.9999, 0.9999, 0.9975, 0.9993, 0.9999, 0.9983, 0.9979, 0.998, 0.9723, 0.9829, 1.0, 1.0, 0.9999, 0.9997, 0.9996, 0.9999, 0.989, 0.9648, 0.9876, 0.9978, 0.9966]): _vg.add([_i], _w, 'REPLACE')
_vg = ob_mesh.vertex_groups.new(name='Root')
for _i, _w in zip([0, 1, 2, 3, 4, 5, 6, 7, 8, 9, 10, 11, 12, 13, 14, 15, 16, 17, 18, 19, 20, 21, 22, 23, 24, 25, 26, 27, 28, 29, 30, 31, 32, 33, 34, 35, 36, 37, 38, 39, 40, 41, 42, 43, 44, 45, 46, 47, 48, 49, 50, 51, 52, 53, 54, 55, 56, 57, 58, 59, 60, 61, 62, 63, 64, 65, 66, 67, 68, 69, 70, 71, 72, 73, 74, 75, 76, 77, 78, 79, 80, 81, 82, 83, 84, 85, 86, 87, 88, 89, 90, 91, 92, 93, 94, 95, 96, 97], [1.0, 1.0, 0.983, 1.0, 1.0, 1.0, 0.9877, 1.0, 0.9845, 1.0, 0.9911, 0.938, 1.0, 0.9913, 0.9859, 1.0, 0.9864, 0.9835, 1.0, 1.0, 1.0, 0.9776, 0.9845, 0.9982, 0.9908, 0.9981, 0.9506, 1.0, 0.9956, 1.0, 1.0, 0.9963, 0.9845, 1.0, 0.9732, 0.9874, 1.0, 1.0, 0.9585, 1.0, 0.9536, 0.9733, 1.0, 0.9558, 0.987, 1.0, 0.9518, 1.0, 1.0, 1.0, 1.0, 1.0, 1.0, 1.0, 0.9817, 0.962, 1.0, 0.9849, 0.9647, 0.9478, 0.9852, 0.9842, 0.9976, 0.9833, 0.9956, 0.9931, 0.9959, 0.9516, 0.9908, 0.9909, 0.9942, 0.9826, 0.9902, 0.9952, 0.9726, 0.9704, 0.9546, 0.9529, 0.9518, 0.9957, 0.9727, 0.9749, 0.9975, 0.9483, 0.949, 0.9689, 0.9803, 1.0, 1.0, 1.0, 1.0, 1.0, 1.0, 0.9871, 0.961, 0.986, 0.9961, 0.9956]): _vg.add([_i], _w, 'REPLACE')
_vg = ob_mesh.vertex_groups.new(name='UpperArm.L')
_vg.add([174, 175, 176, 177, 178, 179, 180, 181, 182, 183], 1.0, 'REPLACE')
_vg = ob_mesh.vertex_groups.new(name='Forearm.L')
for _i, _w in zip([184, 185, 186, 187, 188, 189, 190, 191, 192, 193, 214, 215, 216, 217, 218, 219, 220, 221, 222, 223, 224, 225, 226, 227, 228, 229, 230, 231, 232, 233, 234, 235, 236, 237, 238, 239, 240, 241, 242, 243], [1.0, 1.0, 1.0, 1.0, 1.0, 1.0, 1.0, 1.0, 0.9989, 1.0, 1.0, 1.0, 1.0, 1.0, 1.0, 1.0, 1.0, 1.0, 0.9989, 1.0, 0.0, 0.0, 0.0, 0.0, 0.0, 0.0, 0.0, 0.0, 0.0, 0.0, 0.0, 0.0, 0.0, 0.0, 0.0, 0.0, 0.0, 0.0, 0.0, 0.0]): _vg.add([_i], _w, 'REPLACE')
_vg = ob_mesh.vertex_groups.new(name='UpperArm.R')
_vg.add([194, 195, 196, 197, 198, 199, 200, 201, 202, 203], 1.0, 'REPLACE')
_vg = ob_mesh.vertex_groups.new(name='Forearm.R')
for _i, _w in zip([204, 205, 206, 207, 208, 209, 210, 211, 212, 213, 234, 235, 236, 237, 238, 239, 240, 241, 242, 243], [1.0, 1.0, 0.9987, 1.0, 1.0, 1.0, 0.9936, 1.0, 0.9786, 1.0, 0.0, 0.0, 0.0, 0.0, 0.0, 0.0, 0.0, 0.0, 0.0, 0.0]): _vg.add([_i], _w, 'REPLACE')
_vg = ob_mesh.vertex_groups.new(name='Thigh.R')
for _i, _w in zip([0, 4, 11, 19, 29, 34, 37, 38, 41, 47, 49, 55, 56, 58, 76, 85, 87, 88, 94, 154, 155, 156, 157, 158, 159, 160, 161, 162, 163, 165, 166, 167, 169, 171, 173], [0.0, 0.0, 0.06189, 0.0, 0.0, 0.000537, 0.0, 0.02992, 0.002792, 0.0, 0.0, 0.02591, 0.0, 0.0173, 0.03938, 0.009082, 0.0, 0.0, 0.02489, 1.0, 1.0, 1.0, 1.0, 1.0, 1.0, 1.0, 1.0, 1.0, 1.0, 0.0, 0.0, 0.0, 0.0, 0.0, 0.0]): _vg.add([_i], _w, 'REPLACE')
_vg = ob_mesh.vertex_groups.new(name='Ankle.R')
for _i, _w in zip([156, 164, 165, 166, 167, 168, 169, 170, 171, 172, 173], [0.0, 0.9977, 1.0, 0.9971, 1.0, 0.9981, 1.0, 0.9981, 1.0, 0.997, 1.0]): _vg.add([_i], _w, 'REPLACE')
_vg = ob_mesh.vertex_groups.new(name='Thigh.L')
for _i, _w in zip([134, 135, 136, 137, 138, 139, 140, 141, 142, 143], [1.0, 1.0, 1.0, 1.0, 1.0, 1.0, 1.0, 1.0, 1.0, 1.0]): _vg.add([_i], _w, 'REPLACE')
_vg = ob_mesh.vertex_groups.new(name='Ankle.L')
_vg.add([144, 145, 146, 147, 148, 149, 150, 151, 152, 153], 1.0, 'REPLACE')
_vg = ob_mesh.vertex_groups.new(name='Neck')
for _i, _w in zip([1, 3, 5, 7, 9, 12, 15, 18, 20, 26, 27, 30, 33, 36, 39, 40, 42, 43, 45, 46, 48, 50, 51, 52, 53, 59, 67, 74, 75, 77, 78, 80, 83, 84, 89, 90, 91, 92, 98, 99, 100, 101, 102, 103, 104, 105, 106, 107], [0.1239, 0.1193, 0.1158, 0.1131, 0.3836, 0.1197, 0.2889, 0.1234, 0.9818, 0.04463, 0.1472, 0.1164, 0.1306, 0.1242, 0.1523, 0.04247, 0.12, 0.03808, 0.1274, 0.04267, 0.1196, 0.6258, 0.4597, 0.1999, 0.1948, 0.04988, 0.04636, 0.004627, 0.007242, 0.04372, 0.04596, 0.003096, 0.0489, 0.04775, 0.162, 0.1663, 0.1836, 0.1783, 0.9937, 0.8017, 0.986, 0.4192, 0.9932, 0.7977, 0.9969, 0.9088, 0.997, 0.9047]): _vg.add([_i], _w, 'REPLACE')
_vg = ob_mesh.vertex_groups.new(name='Head')
for _i, _w in zip([99, 101, 103, 105, 107, 108, 109, 110, 111, 112, 113, 114, 115, 116, 117, 118, 119, 120, 121, 122, 123, 124, 125, 126, 127, 128, 129, 130, 131, 132, 133], [0.1983, 0.5808, 0.2023, 0.09124, 0.09531, 1.0, 1.0, 1.0, 1.0, 1.0, 1.0, 1.0, 1.0, 1.0, 1.0, 1.0, 1.0, 1.0, 1.0, 1.0, 1.0, 1.0, 1.0, 1.0, 1.0, 1.0, 1.0, 1.0, 1.0, 1.0, 1.0]): _vg.add([_i], _w, 'REPLACE')
_vg = ob_mesh.vertex_groups.new(name='Hand.L')
for _i, _w in zip([192, 222, 224, 225, 226, 227, 228, 229, 230, 231, 232, 233], [0.00543, 0.00543, 1.0, 1.0, 1.0, 1.0, 1.0, 1.0, 1.0, 1.0, 1.0, 1.0]): _vg.add([_i], _w, 'REPLACE')
_vg = ob_mesh.vertex_groups.new(name='Hand.R')
for _i, _w in zip([204, 212, 234, 235, 236, 237, 238, 239, 240, 241, 242, 243], [0.000872, 0.00894, 1.0, 1.0, 1.0, 0.9984, 1.0, 1.0, 1.0, 1.0, 1.0, 1.0]): _vg.add([_i], _w, 'REPLACE')
_m = ob_mesh.modifiers.new('Smooth', 'SMOOTH')
_m.factor = 0.35
_m.iterations = 3
_m.vertex_group = 'Torso'
_m = ob_mesh.modifiers.new('Armature', 'ARMATURE')
_m.object = ob_armature

# ---- collection membership
col_collection_1.objects.link(ob_armature)
col_collection_1.objects.link(ob_mesh)

# ---- scene / render settings (as saved in the file)
scene.frame_start = 1; scene.frame_end = 18; scene.frame_set(2)
scene.render.engine = 'BLENDER_EEVEE_NEXT'
scene.render.resolution_percentage = 50
scene.render.dither_intensity = 0.0
scene.cycles.use_denoising = False
scene.cycles.samples = 128
scene.cycles.sampling_pattern = 'TABULATED_SOBOL'
scene.cycles.light_sampling_threshold = 0.0
scene.cycles.use_adaptive_sampling = False
scene.cycles.use_light_tree = False
scene.cycles.blur_glossy = 0.0
scene.cycles.sample_clamp_indirect = 0.0
scene.view_settings.view_transform = 'Standard'
bpy.context.view_layer.update()

# ---- added for rendering (the .blend has no active camera and no usable light): camera, sun
cam_auto = bpy.data.cameras.new('AutoCamera')
cam_auto.lens = 50.0
cam_auto.sensor_width = 36.0
cam_auto.clip_end = 1000.0
ob_auto_camera = bpy.data.objects.new('AutoCamera', cam_auto)
scene.collection.objects.link(ob_auto_camera)
ob_auto_camera.location = (2.56624, -3.03783, 2.96919)
ob_auto_camera.rotation_euler = (1.09748, -7.21219e-08, 0.694738)
scene.camera = ob_auto_camera
light_auto_sun = bpy.data.lights.new('AutoSun', 'SUN')
light_auto_sun.energy = 3.0
light_auto_sun.angle = 0.0523599
ob_auto_sun = bpy.data.objects.new('AutoSun', light_auto_sun)
scene.collection.objects.link(ob_auto_sun)
ob_auto_sun.rotation_euler = (0.872665, 0.174533, 0.523599)
bpy.context.view_layer.update()

